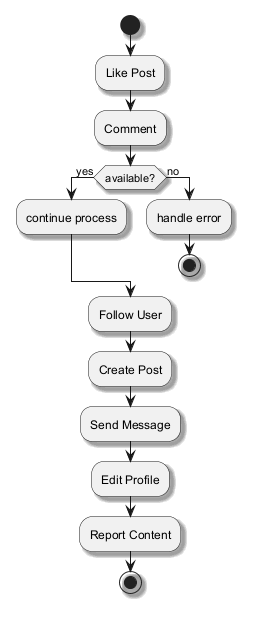

The diagram above was rendered by PlantUML. Its source (embedded in the PNG):
@startuml
skinparam monochrome true
skinparam shadowing true
start
:Like Post;
:Comment;
if (available?) then (yes)
:continue process;
else (no)
:handle error;
stop
endif
:Follow User;
:Create Post;
:Send Message;
:Edit Profile;
:Report Content;
stop
@enduml